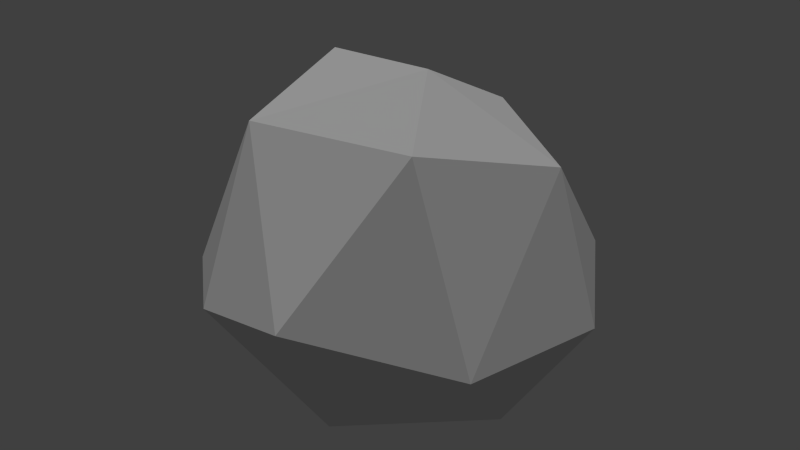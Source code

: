 # Source: rock_rough_mossy_coverstone_b.blend  (saved by Blender 2.66.0; exported with 4.5.12 LTS)
import bpy
from mathutils import Matrix  # noqa: F401  (used for matrix-valued properties, if any)

bpy.ops.wm.read_factory_settings(use_empty=True)
scene = bpy.context.scene
scene.name = 'Scene'

# ---- collections
col_collection_1 = bpy.data.collections.new('Collection 1'); scene.collection.children.link(col_collection_1)

# ---- materials (node trees are filled in below, after node groups)
mat_rock_rough_mossy = bpy.data.materials.new('rock_rough_mossy')
mat_rock_rough_mossy.alpha_threshold = 0.0
mat_rock_rough_mossy.use_transparent_shadow = False
mat_rock_rough_mossy.roughness = 0.5
mat_rock_rough_mossy.line_color = (0.0, 0.0, 0.0, 1.0)

# ---- material node trees

# ---- world
world_world = bpy.data.worlds.new('World'); scene.world = world_world
world_world.color = (0.05088, 0.05088, 0.05088)
world_world.use_sun_shadow = False
world_world.sun_shadow_jitter_overblur = 0.0
world_world.cycles.sampling_method = 'MANUAL'
world_world.cycles.sample_map_resolution = 256

# ---- lights
light_hemi = bpy.data.lights.new('Hemi', 'SUN')
light_hemi.transmission_factor = 0.0
light_hemi.angle = 0.1993
light_hemi.energy = 1.0
light_hemi.shadow_buffer_clip_start = 0.5
light_hemi.shadow_soft_size = 0.1
light_hemi.shadow_cascade_max_distance = 1000.0
light_hemi.cycles.use_multiple_importance_sampling = False

# ---- meshes
me_cube_001 = bpy.data.meshes.new('Cube.001')
me_cube_001.from_pydata([(-0.6983, 0.1645, -0.3833), (-0.6164, -0.3735, -0.4113), (0.03419, 0.7275, -0.4054), (0.0382, 0.5802, 0.09624), (0.5052, 0.5325, -0.332), (-0.344, 0.6636, -0.3366), (-0.404, 0.5669, 0.0003134), (0.7633, 0.1071, -0.3972), (0.5768, 0.1345, 0.1176), (0.6673, -0.4459, -0.3622), (0.1627, -0.7526, -0.2489), (-0.2788, -0.6605, -0.3694), (-0.3697, -0.322, 0.1755), (0.1573, -0.1846, -0.8037), (-0.525, 0.02871, -0.6902), (-0.2362, 0.4786, -0.6601), (-0.3768, -0.4015, -0.6661), (0.3094, 0.4329, -0.6934), (-0.4282, 0.1704, 0.2964), (0.1417, -0.004082, 0.3862), (0.3684, -0.3606, 0.2628), (0.5915, -0.162, -0.6913), (0.2186, -0.5929, -0.6503)], [], [(5, 0, 6), (14, 0, 15), (0, 14, 1), (6, 3, 5), (2, 4, 17), (4, 3, 8), (5, 2, 15), (8, 7, 4), (9, 7, 8), (8, 19, 20), (9, 22, 21), (21, 17, 7), (11, 12, 1), (10, 11, 22), (19, 18, 12), (11, 1, 16), (13, 22, 16), (13, 14, 15), (13, 15, 17), (13, 21, 22), (18, 19, 3), (18, 3, 6), (4, 2, 3), (18, 0, 12), (7, 9, 21), (4, 7, 17), (10, 20, 12), (9, 10, 22), (14, 13, 16), (21, 13, 17), (3, 19, 8), (3, 2, 5), (0, 5, 15), (14, 16, 1), (2, 17, 15), (20, 9, 8), (9, 20, 10), (10, 12, 11), (11, 16, 22), (20, 19, 12), (0, 1, 12), (0, 18, 6)])
_uv = me_cube_001.uv_layers.new(name='UVMap')
_uv.uv.foreach_set('vector', [0.387, 0.4811, 0.1991, 0.4941, 0.3344, 0.4015, 0.1631, 0.5836, 0.1991, 0.4941, 0.4745, 0.6157, 0.1991, 0.4941, 0.1631, 0.5836, 0.1045, 0.4031, 0.3344, 0.4015, 0.3836, 0.3424, 0.387, 0.4811, 0.472, 0.4157, 0.496, 0.2922, 0.5779, 0.3888, 0.496, 0.2922, 0.3836, 0.3424, 0.3957, 0.2213, 0.387, 0.4811, 0.472, 0.4157, 0.4745, 0.6157, 0.3957, 0.2213, 0.5162, 0.1711, 0.496, 0.2922, 0.3951, 0.03286, 0.5162, 0.1711, 0.3957, 0.2213, 0.3957, 0.2213, 0.3161, 0.255, 0.2816, 0.1816, 0.3951, 0.03286, 0.7304, 0.03975, 0.6335, 0.1672, 0.6335, 0.1672, 0.5779, 0.3888, 0.5162, 0.1711, 0.09502, 0.2684, 0.2101, 0.2931, 0.1045, 0.4031, 0.1699, 0.1567, 0.09502, 0.2684, 0.0568, 0.04437, 0.3161, 0.255, 0.2764, 0.3406, 0.2101, 0.2931, 0.09502, 0.2684, 0.1045, 0.4031, -0.003643, 0.397, 0.7198, 0.277, 0.7304, 0.03975, 0.8621, 0.3633, 0.7198, 0.277, 0.6971, 0.5673, 0.4745, 0.6157, 0.7198, 0.277, 0.4745, 0.6157, 0.5779, 0.3888, 0.7198, 0.277, 0.6335, 0.1672, 0.7304, 0.03975, 0.2764, 0.3406, 0.3161, 0.255, 0.3836, 0.3424, 0.2764, 0.3406, 0.3836, 0.3424, 0.3344, 0.4015, 0.496, 0.2922, 0.472, 0.4157, 0.3836, 0.3424, 0.2764, 0.3406, 0.1991, 0.4941, 0.2101, 0.2931, 0.5162, 0.1711, 0.3951, 0.03286, 0.6335, 0.1672, 0.496, 0.2922, 0.5162, 0.1711, 0.5779, 0.3888, 0.1699, 0.1567, 0.2816, 0.1816, 0.2101, 0.2931, 0.3951, 0.03286, 0.1699, 0.1567, 0.0568, 0.04437, 0.6971, 0.5673, 0.7198, 0.277, 0.8621, 0.3633, 0.6335, 0.1672, 0.7198, 0.277, 0.5779, 0.3888, 0.3836, 0.3424, 0.3161, 0.255, 0.3957, 0.2213, 0.3836, 0.3424, 0.472, 0.4157, 0.387, 0.4811, 0.1991, 0.4941, 0.387, 0.4811, 0.4745, 0.6157, 0.1631, 0.5836, -0.003643, 0.397, 0.1045, 0.4031, 0.472, 0.4157, 0.5779, 0.3888, 0.4745, 0.6157, 0.2816, 0.1816, 0.3951, 0.03286, 0.3957, 0.2213, 0.3951, 0.03286, 0.2816, 0.1816, 0.1699, 0.1567, 0.1699, 0.1567, 0.2101, 0.2931, 0.09502, 0.2684, 0.09502, 0.2684, -0.003643, 0.397, 0.0568, 0.04437, 0.2816, 0.1816, 0.3161, 0.255, 0.2101, 0.2931, 0.1991, 0.4941, 0.1045, 0.4031, 0.2101, 0.2931, 0.1991, 0.4941, 0.2764, 0.3406, 0.3344, 0.4015])
me_cube_001.materials.append(mat_rock_rough_mossy)
me_cube_001.use_remesh_preserve_volume = False
me_cube_001.use_remesh_preserve_attributes = False
me_cube_001.use_mirror_vertex_groups = False
me_cube_001.update()

# ---- objects
ob_hemi = bpy.data.objects.new('Hemi', light_hemi)
ob_cube = bpy.data.objects.new('Cube', me_cube_001)

# ---- transforms, parenting, visibility, modifiers, constraints
ob_hemi.location = (3.052, 10.07, 3.109)
ob_hemi.lineart.crease_threshold = 0.0
ob_cube.location = (0.0, 0.0, 0.1426)
ob_cube.scale = (0.2172, 0.2172, 0.2172)
ob_cube.lineart.crease_threshold = 0.0

# ---- collection membership
col_collection_1.objects.link(ob_hemi)
col_collection_1.objects.link(ob_cube)

# ---- scene / render settings (as saved in the file)
scene.frame_start = 1; scene.frame_end = 250; scene.frame_set(1)
scene.render.engine = 'BLENDER_EEVEE_NEXT'
scene.render.image_settings.color_mode = 'RGB'
scene.render.image_settings.compression = 90
scene.render.resolution_percentage = 50
scene.render.dither_intensity = 0.0
scene.render.bake_margin = 2
scene.cycles.use_denoising = False
scene.cycles.samples = 10
scene.cycles.sampling_pattern = 'TABULATED_SOBOL'
scene.cycles.light_sampling_threshold = 0.0
scene.cycles.use_adaptive_sampling = False
scene.cycles.use_light_tree = False
scene.cycles.blur_glossy = 0.0
scene.cycles.volume_bounces = 1
scene.cycles.pixel_filter_type = 'GAUSSIAN'
scene.cycles.sample_clamp_indirect = 0.0
scene.view_settings.view_transform = 'Standard'
bpy.context.view_layer.update()

# ---- added for rendering (the .blend has no active camera): camera
cam_auto = bpy.data.cameras.new('AutoCamera')
cam_auto.lens = 50.0
cam_auto.sensor_width = 36.0
cam_auto.clip_end = 1000.0
ob_auto_camera = bpy.data.objects.new('AutoCamera', cam_auto)
scene.collection.objects.link(ob_auto_camera)
ob_auto_camera.location = (0.488524, -0.580486, 0.48245)
ob_auto_camera.rotation_euler = (1.09748, -7.21219e-08, 0.694738)
scene.camera = ob_auto_camera
bpy.context.view_layer.update()
